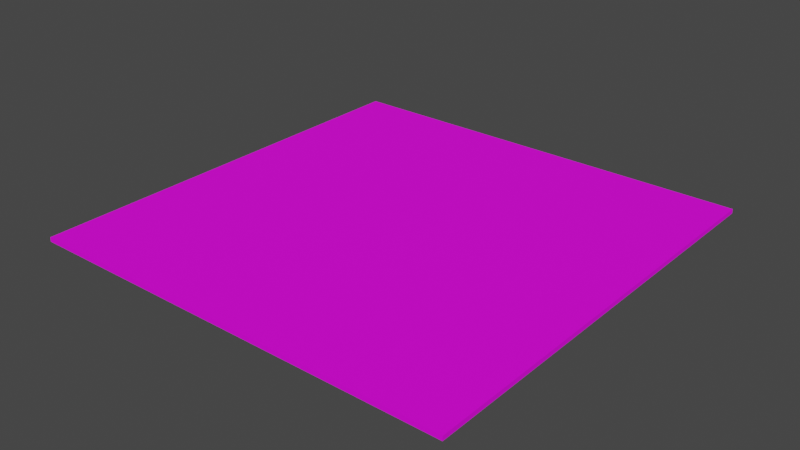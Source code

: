 # Source: board.blend  (saved by Blender 2.93.20; exported with 4.5.12 LTS)
import bpy
from mathutils import Matrix  # noqa: F401  (used for matrix-valued properties, if any)

bpy.ops.wm.read_factory_settings(use_empty=True)
scene = bpy.context.scene
scene.name = 'Scene'

# ---- collections
col_collection = bpy.data.collections.new('Collection'); scene.collection.children.link(col_collection)

# ---- images (referenced by path relative to the original .blend; pixels are not part of the script)
import os
ASSET_DIR = os.environ.get("B2B_ASSET_DIR", "")  # directory of the original .blend (textures are referenced by path, not embedded)
HERE = os.path.dirname(os.path.abspath(__file__))  # packed textures are extracted next to this script under _unpacked/

def load_image(name, relpath, width, height, colorspace="sRGB"):
    """Load a texture the original file referenced (path relative to the .blend, or extracted next to this script)."""
    p = next((c for c in (os.path.join(HERE, relpath), os.path.join(ASSET_DIR, relpath)) if relpath and os.path.exists(c)), "")
    if p:
        img = bpy.data.images.load(p, check_existing=True)
        img.name = name
    else:  # same state as the original file: an image datablock whose file is absent (Cycles renders it pink)
        img = bpy.data.images.new(name, width, height)
        img.source = "FILE"
        img.filepath = "//" + (relpath or name)
    img.colorspace_settings.name = colorspace
    return img
img_board_1_jpg = load_image('board_1.jpg', 'board_1.jpg', 1024, 1024, 'sRGB')

# ---- materials (node trees are filled in below, after node groups)
mat_board = bpy.data.materials.new('Board')
mat_board.alpha_threshold = 0.0
mat_board.use_transparent_shadow = False
mat_board.line_color = (0.0, 0.0, 0.0, 1.0)

# ---- material node trees
mat_board.use_nodes = True; mat_board.node_tree.nodes.clear()
_N = mat_board.node_tree.nodes; _L = mat_board.node_tree.links
n0 = _N.new('ShaderNodeOutputMaterial'); n0.name = 'Material Output'; n0.location = (300, 300)
n1 = _N.new('ShaderNodeBsdfPrincipled'); n1.name = 'Principled BSDF'; n1.location = (-87, 289)
n1.distribution = 'GGX'
n1.subsurface_method = 'BURLEY'
n1.inputs[2].default_value = 1.0
n1.inputs[3].default_value = 1.45
n1.inputs[13].default_value = 0.1909
n1.inputs[27].default_value = (0.0, 0.0, 0.0, 1.0)
n1.inputs[28].default_value = 1.0
n2 = _N.new('ShaderNodeTexImage'); n2.name = 'Image Texture'; n2.location = (-494, 201)
n2.image = img_board_1_jpg
_L.new(n1.outputs[0], n0.inputs[0])
_L.new(n2.outputs[0], n1.inputs[0])
n0.is_active_output = True

# ---- world
world_world = bpy.data.worlds.new('World'); scene.world = world_world
world_world.use_nodes = True; world_world.node_tree.nodes.clear()
_N = world_world.node_tree.nodes; _L = world_world.node_tree.links
n0 = _N.new('ShaderNodeOutputWorld'); n0.name = 'World Output'; n0.location = (300, 300)
n1 = _N.new('ShaderNodeBackground'); n1.name = 'Background'; n1.location = (10, 300)
n1.inputs[0].default_value = (0.05088, 0.05088, 0.05088, 1.0)
_L.new(n1.outputs[0], n0.inputs[0])
n0.is_active_output = True
world_world.color = (0.05088, 0.05088, 0.05088)
world_world.use_sun_shadow = False
world_world.sun_shadow_jitter_overblur = 0.0

# ---- meshes
me_cube = bpy.data.meshes.new('Cube')
me_cube.from_pydata([(1.0, 1.0, 2.0), (1.0, 1.0, -1.192e-07), (1.0, -1.0, 2.0), (1.0, -1.0, -1.192e-07), (-1.0, 1.0, 2.0), (-1.0, 1.0, -1.192e-07), (-1.0, -1.0, 2.0), (-1.0, -1.0, -1.192e-07)], [], [(0, 4, 6, 2), (3, 2, 6, 7), (7, 6, 4, 5), (5, 1, 3, 7), (1, 0, 2, 3), (5, 4, 0, 1)])
_uv = me_cube.uv_layers.new(name='UVMap')
_uv.uv.foreach_set('vector', [1.0, 1.0, 0.0, 1.0, 0.0, 0.0, 1.0, 0.0, 0.801, 0.7264, 0.801, 0.7474, 0.78, 0.7474, 0.78, 0.7264, 0.0, 0.0, 0.0, 1.0, 1.0, 1.0, 1.0, 0.0, 0.8697, 0.3598, 0.8907, 0.3598, 0.8907, 0.3388, 0.8697, 0.3388, 0.801, 0.7264, 0.801, 0.7474, 0.78, 0.7474, 0.78, 0.7264, 0.78, 0.7264, 0.78, 0.7474, 0.801, 0.7474, 0.801, 0.7264])
me_cube.materials.append(mat_board)
me_cube.use_remesh_preserve_volume = False
me_cube.use_remesh_preserve_attributes = False
me_cube.use_mirror_vertex_groups = False
me_cube.update()

# ---- objects
ob_cube = bpy.data.objects.new('Cube', me_cube)

# ---- transforms, parenting, visibility, modifiers, constraints
ob_cube.location = (0.0, 0.0, 0.0)
ob_cube.scale = (10.0, 10.0, 0.1)
ob_cube.lock_rotations_4d = False
ob_cube.empty_display_type = 'ARROWS'
ob_cube.lineart.crease_threshold = 0.0

# ---- collection membership
col_collection.objects.link(ob_cube)

# ---- scene / render settings (as saved in the file)
scene.frame_start = 1; scene.frame_end = 250; scene.frame_set(1)
scene.render.engine = 'BLENDER_EEVEE_NEXT'
scene.cycles.use_denoising = False
scene.cycles.samples = 128
scene.cycles.sampling_pattern = 'TABULATED_SOBOL'
scene.cycles.use_adaptive_sampling = False
scene.cycles.use_light_tree = False
scene.view_settings.view_transform = 'Filmic'
bpy.context.view_layer.update()

# ---- added for rendering (the .blend has no active camera and no usable light): camera, sun
cam_auto = bpy.data.cameras.new('AutoCamera')
cam_auto.lens = 50.0
cam_auto.sensor_width = 36.0
cam_auto.clip_end = 1000.0
ob_auto_camera = bpy.data.objects.new('AutoCamera', cam_auto)
scene.collection.objects.link(ob_auto_camera)
ob_auto_camera.location = (26.17, -31.404, 21.036)
ob_auto_camera.rotation_euler = (1.09748, -7.21219e-08, 0.694738)
scene.camera = ob_auto_camera
light_auto_sun = bpy.data.lights.new('AutoSun', 'SUN')
light_auto_sun.energy = 3.0
light_auto_sun.angle = 0.0523599
ob_auto_sun = bpy.data.objects.new('AutoSun', light_auto_sun)
scene.collection.objects.link(ob_auto_sun)
ob_auto_sun.rotation_euler = (0.872665, 0.174533, 0.523599)
bpy.context.view_layer.update()
